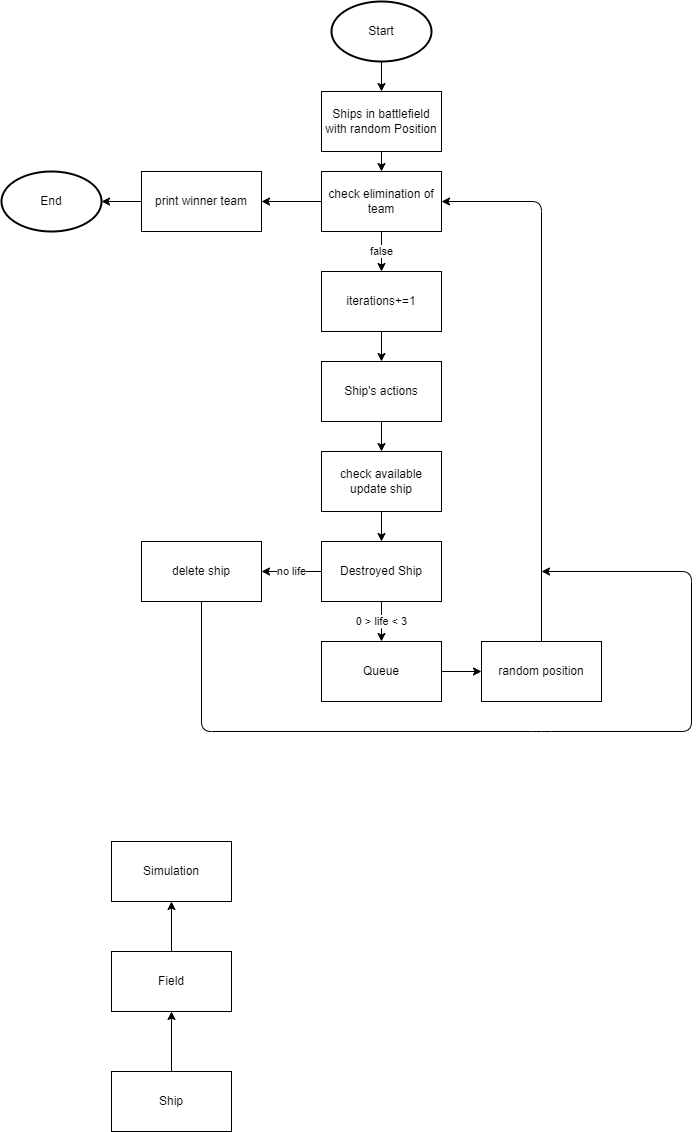

The diagram above was exported from draw.io. Its source (the exported page's mxGraphModel, read from the mxfile embedded in the PNG):
<mxGraphModel dx="934" dy="661" grid="1" gridSize="10" guides="1" tooltips="1" connect="1" arrows="1" fold="1" page="1" pageScale="1" pageWidth="850" pageHeight="1100" math="0" shadow="0">
  <root>
    <mxCell id="0" />
    <mxCell id="1" parent="0" />
    <mxCell id="11" style="edgeStyle=none;html=1;entryX=0.5;entryY=0;entryDx=0;entryDy=0;" parent="1" source="2" target="3" edge="1">
      <mxGeometry relative="1" as="geometry" />
    </mxCell>
    <mxCell id="2" value="Start" style="strokeWidth=2;html=1;shape=mxgraph.flowchart.start_1;whiteSpace=wrap;" parent="1" vertex="1">
      <mxGeometry x="410" y="60" width="100" height="60" as="geometry" />
    </mxCell>
    <mxCell id="25" value="" style="edgeStyle=none;html=1;" parent="1" source="3" edge="1">
      <mxGeometry relative="1" as="geometry">
        <mxPoint x="459.9999999999998" y="230" as="targetPoint" />
      </mxGeometry>
    </mxCell>
    <mxCell id="3" value="Ships in battlefield with random Position" style="rounded=0;whiteSpace=wrap;html=1;" parent="1" vertex="1">
      <mxGeometry x="400" y="150" width="120" height="60" as="geometry" />
    </mxCell>
    <mxCell id="13" style="edgeStyle=none;html=1;entryX=0.5;entryY=0;entryDx=0;entryDy=0;" parent="1" source="5" target="8" edge="1">
      <mxGeometry relative="1" as="geometry" />
    </mxCell>
    <mxCell id="5" value="iterations+=1" style="rounded=0;whiteSpace=wrap;html=1;" parent="1" vertex="1">
      <mxGeometry x="400" y="330" width="120" height="60" as="geometry" />
    </mxCell>
    <mxCell id="37" style="edgeStyle=none;html=1;entryX=0.5;entryY=0;entryDx=0;entryDy=0;" parent="1" source="8" target="35" edge="1">
      <mxGeometry relative="1" as="geometry" />
    </mxCell>
    <mxCell id="8" value="Ship's actions" style="rounded=0;whiteSpace=wrap;html=1;" parent="1" vertex="1">
      <mxGeometry x="400" y="420" width="120" height="60" as="geometry" />
    </mxCell>
    <mxCell id="16" value="0 &amp;gt; life &amp;lt; 3" style="edgeStyle=none;html=1;entryX=0.5;entryY=0;entryDx=0;entryDy=0;" parent="1" source="9" target="15" edge="1">
      <mxGeometry relative="1" as="geometry">
        <Array as="points">
          <mxPoint x="460" y="680" />
        </Array>
        <mxPoint as="offset" />
      </mxGeometry>
    </mxCell>
    <mxCell id="21" value="no life" style="edgeStyle=none;html=1;entryX=1;entryY=0.5;entryDx=0;entryDy=0;" parent="1" source="9" target="20" edge="1">
      <mxGeometry relative="1" as="geometry" />
    </mxCell>
    <mxCell id="9" value="Destroyed Ship" style="rounded=0;whiteSpace=wrap;html=1;" parent="1" vertex="1">
      <mxGeometry x="400" y="600" width="120" height="60" as="geometry" />
    </mxCell>
    <mxCell id="18" style="edgeStyle=none;html=1;entryX=0;entryY=0.5;entryDx=0;entryDy=0;" parent="1" source="15" target="17" edge="1">
      <mxGeometry relative="1" as="geometry" />
    </mxCell>
    <mxCell id="15" value="Queue" style="rounded=0;whiteSpace=wrap;html=1;" parent="1" vertex="1">
      <mxGeometry x="400" y="700" width="120" height="60" as="geometry" />
    </mxCell>
    <mxCell id="33" style="edgeStyle=none;html=1;entryX=1;entryY=0.5;entryDx=0;entryDy=0;" parent="1" source="17" target="22" edge="1">
      <mxGeometry relative="1" as="geometry">
        <Array as="points">
          <mxPoint x="620" y="260" />
        </Array>
      </mxGeometry>
    </mxCell>
    <mxCell id="17" value="random position" style="rounded=0;whiteSpace=wrap;html=1;" parent="1" vertex="1">
      <mxGeometry x="560" y="700" width="120" height="60" as="geometry" />
    </mxCell>
    <mxCell id="38" style="edgeStyle=none;html=1;" parent="1" source="20" edge="1">
      <mxGeometry relative="1" as="geometry">
        <mxPoint x="620.0000000000002" y="630" as="targetPoint" />
        <Array as="points">
          <mxPoint x="280" y="790" />
          <mxPoint x="620" y="790" />
          <mxPoint x="770" y="790" />
          <mxPoint x="770" y="630" />
        </Array>
      </mxGeometry>
    </mxCell>
    <mxCell id="20" value="delete ship" style="rounded=0;whiteSpace=wrap;html=1;" parent="1" vertex="1">
      <mxGeometry x="220" y="600" width="120" height="60" as="geometry" />
    </mxCell>
    <mxCell id="32" value="false" style="edgeStyle=none;html=1;entryX=0.5;entryY=0;entryDx=0;entryDy=0;" parent="1" source="22" target="5" edge="1">
      <mxGeometry relative="1" as="geometry" />
    </mxCell>
    <mxCell id="39" style="edgeStyle=none;html=1;entryX=1;entryY=0.5;entryDx=0;entryDy=0;" parent="1" source="22" target="28" edge="1">
      <mxGeometry relative="1" as="geometry" />
    </mxCell>
    <mxCell id="22" value="check elimination of team" style="rounded=0;whiteSpace=wrap;html=1;" parent="1" vertex="1">
      <mxGeometry x="400" y="230" width="120" height="60" as="geometry" />
    </mxCell>
    <mxCell id="31" value="" style="edgeStyle=none;html=1;" parent="1" source="28" target="30" edge="1">
      <mxGeometry relative="1" as="geometry" />
    </mxCell>
    <mxCell id="28" value="print winner team" style="rounded=0;whiteSpace=wrap;html=1;" parent="1" vertex="1">
      <mxGeometry x="220" y="230" width="120" height="60" as="geometry" />
    </mxCell>
    <mxCell id="30" value="End" style="strokeWidth=2;html=1;shape=mxgraph.flowchart.start_1;whiteSpace=wrap;" parent="1" vertex="1">
      <mxGeometry x="80" y="230" width="100" height="60" as="geometry" />
    </mxCell>
    <mxCell id="36" style="edgeStyle=none;html=1;entryX=0.5;entryY=0;entryDx=0;entryDy=0;" parent="1" source="35" target="9" edge="1">
      <mxGeometry relative="1" as="geometry" />
    </mxCell>
    <mxCell id="35" value="check available update ship" style="rounded=0;whiteSpace=wrap;html=1;" parent="1" vertex="1">
      <mxGeometry x="400" y="510" width="120" height="60" as="geometry" />
    </mxCell>
    <mxCell id="40" value="Simulation" style="rounded=0;whiteSpace=wrap;html=1;" parent="1" vertex="1">
      <mxGeometry x="190" y="900" width="120" height="60" as="geometry" />
    </mxCell>
    <mxCell id="43" style="edgeStyle=none;html=1;entryX=0.5;entryY=1;entryDx=0;entryDy=0;" parent="1" source="41" target="42" edge="1">
      <mxGeometry relative="1" as="geometry" />
    </mxCell>
    <mxCell id="41" value="Ship" style="rounded=0;whiteSpace=wrap;html=1;" parent="1" vertex="1">
      <mxGeometry x="190" y="1130" width="120" height="60" as="geometry" />
    </mxCell>
    <mxCell id="44" style="edgeStyle=none;html=1;entryX=0.5;entryY=1;entryDx=0;entryDy=0;" parent="1" source="42" target="40" edge="1">
      <mxGeometry relative="1" as="geometry">
        <mxPoint x="250" y="970" as="targetPoint" />
      </mxGeometry>
    </mxCell>
    <mxCell id="42" value="Field" style="rounded=0;whiteSpace=wrap;html=1;" parent="1" vertex="1">
      <mxGeometry x="190" y="1010" width="120" height="60" as="geometry" />
    </mxCell>
  </root>
</mxGraphModel>